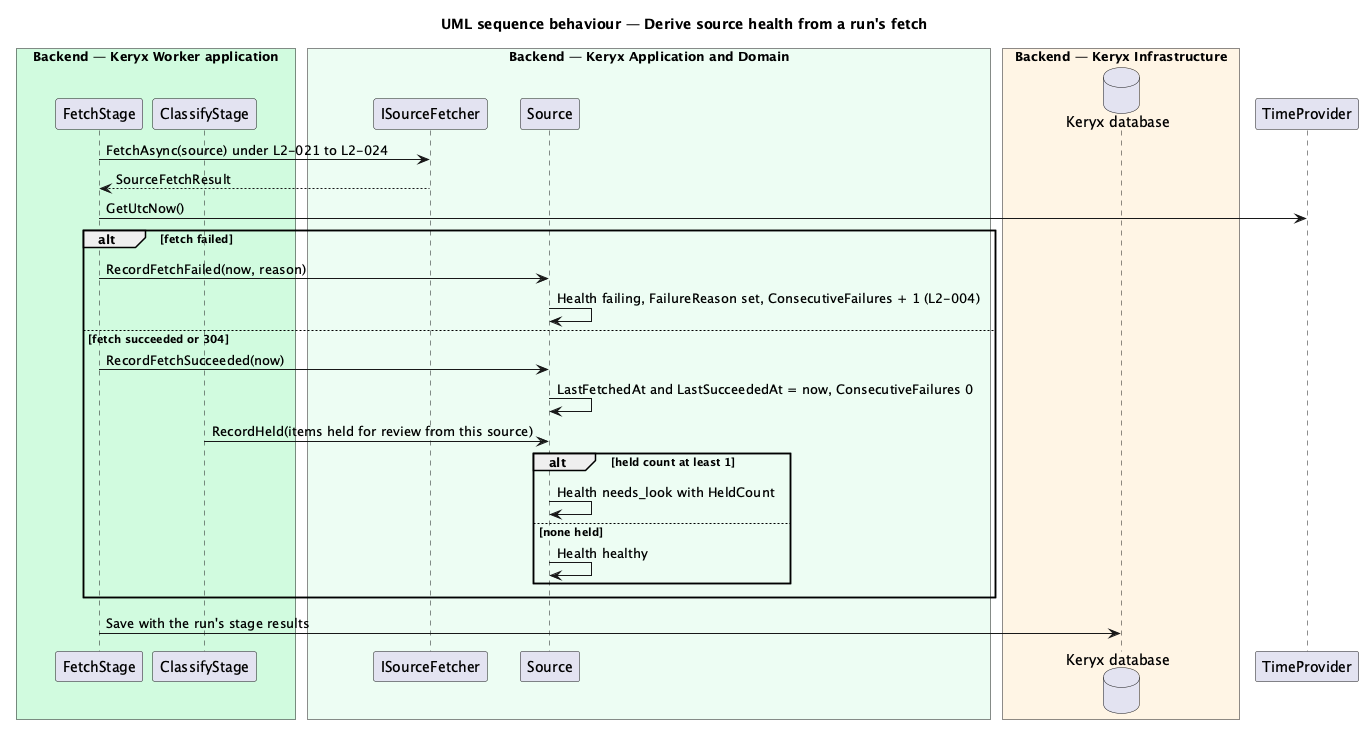

The diagram above was rendered by PlantUML. Its source (embedded in the PNG):
@startuml
title UML sequence behaviour — Derive source health from a run's fetch
'SKIN
box "Backend — Keryx Worker application" #D1FADF
  participant "FetchStage" as fetch
  participant "ClassifyStage" as classify
end box
box "Backend — Keryx Application and Domain" #ECFDF3
  participant "ISourceFetcher" as fetcher
  participant "Source" as entity
end box
box "Backend — Keryx Infrastructure" #FFF4E5
  database "Keryx database" as db
end box
participant "TimeProvider" as clock

fetch -> fetcher : FetchAsync(source) under L2-021 to L2-024
fetcher --> fetch : SourceFetchResult
fetch -> clock : GetUtcNow()
alt fetch failed
  fetch -> entity : RecordFetchFailed(now, reason)
  entity -> entity : Health failing, FailureReason set, ConsecutiveFailures + 1 (L2-004)
else fetch succeeded or 304
  fetch -> entity : RecordFetchSucceeded(now)
  entity -> entity : LastFetchedAt and LastSucceededAt = now, ConsecutiveFailures 0
  classify -> entity : RecordHeld(items held for review from this source)
  alt held count at least 1
    entity -> entity : Health needs_look with HeldCount
  else none held
    entity -> entity : Health healthy
  end
end
fetch -> db : Save with the run's stage results
@enduml